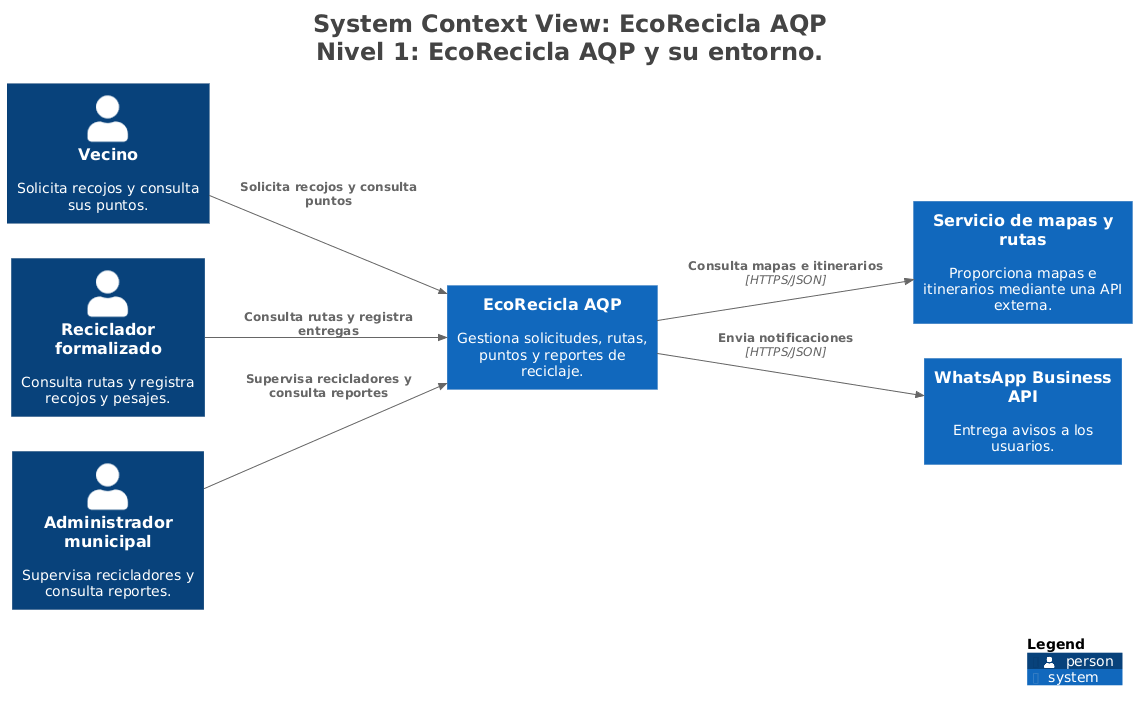

The diagram above was rendered by PlantUML. Its source (embedded in the PNG):
@startuml
title <size:24>System Context View: EcoRecicla AQP</size>\n<size:24>Nivel 1: EcoRecicla AQP y su entorno.</size>

set separator none
left to right direction

<style>
  root {
    BackgroundColor: #ffffff
    FontColor: #444444
  }
</style>

!include <C4/C4>
!include <C4/C4_Context>

Person(Vecino, "Vecino", $descr="Solicita recojos y consulta sus puntos.", $tags="", $link="")
System(Serviciodemapasyrutas, "Servicio de mapas y rutas", $descr="Proporciona mapas e itinerarios mediante una API externa.", $tags="", $link="")
System(WhatsAppBusinessAPI, "WhatsApp Business API", $descr="Entrega avisos a los usuarios.", $tags="", $link="")
Person(Recicladorformalizado, "Reciclador formalizado", $descr="Consulta rutas y registra recojos y pesajes.", $tags="", $link="")
Person(Administradormunicipal, "Administrador municipal", $descr="Supervisa recicladores y consulta reportes.", $tags="", $link="")
System(EcoReciclaAQP, "EcoRecicla AQP", $descr="Gestiona solicitudes, rutas, puntos y reportes de reciclaje.", $tags="", $link="")

Rel(Vecino, EcoReciclaAQP, "Solicita recojos y consulta puntos", $techn="", $tags="", $link="")
Rel(Recicladorformalizado, EcoReciclaAQP, "Consulta rutas y registra entregas", $techn="", $tags="", $link="")
Rel(Administradormunicipal, EcoReciclaAQP, "Supervisa recicladores y consulta reportes", $techn="", $tags="", $link="")
Rel(EcoReciclaAQP, Serviciodemapasyrutas, "Consulta mapas e itinerarios", $techn="HTTPS/JSON", $tags="", $link="")
Rel(EcoReciclaAQP, WhatsAppBusinessAPI, "Envia notificaciones", $techn="HTTPS/JSON", $tags="", $link="")

SHOW_LEGEND(true)
hide stereotypes
@enduml